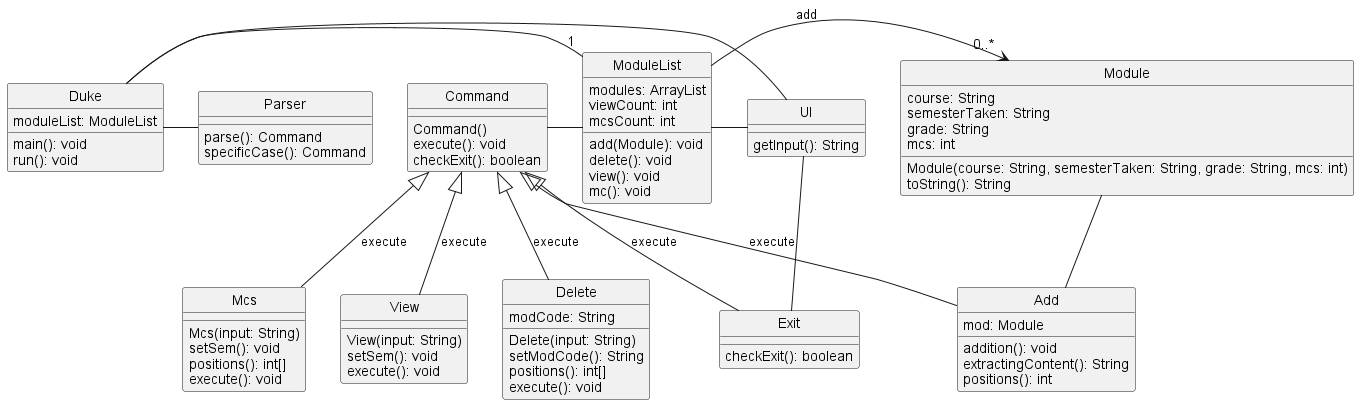

The diagram above was rendered by PlantUML. Its source (embedded in the PNG):
@startuml Class Diagram
'https://plantuml.com/class-diagram
hide circle

class Duke
class Parser
class UI
class Command
class Add
class Delete
class Exit
class Mcs
class View
class ModuleList
class Module

class Duke {
moduleList: ModuleList
main(): void
run(): void
}

class Parser {
parse(): Command
specificCase(): Command
}

class UI {
getInput(): String
}

class Command {
Command()
execute(): void
checkExit(): boolean
}

class Module {
course: String
semesterTaken: String
grade: String
mcs: int
Module(course: String, semesterTaken: String, grade: String, mcs: int)
toString(): String
}

class Add {
mod: Module
addition(): void
extractingContent(): String
positions(): int
}

class Delete {
modCode: String
Delete(input: String)
setModCode(): String
positions(): int[]
execute(): void
}

class Exit {
checkExit(): boolean
}

class Mcs {
Mcs(input: String)
setSem(): void
positions(): int[]
execute(): void
}

class View {
View(input: String)
setSem(): void
execute(): void
}

class ModuleList {
modules: ArrayList
viewCount: int
mcsCount: int
add(Module): void
delete(): void
view(): void
mc(): void
}

Command <|-- Add : execute
Command <|-- Delete : execute
Command <|-- Exit : execute
Command <|-- Mcs : execute
Command <|-- View : execute
Duke - "1" ModuleList
Duke - UI
Duke - Parser
Module -- Add
ModuleList - UI
UI -- Exit
Command - ModuleList
ModuleList -> "0..*" Module : add



@enduml